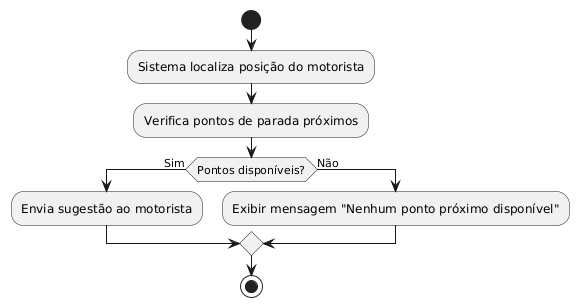

The diagram above was rendered by PlantUML. Its source (embedded in the PNG):
@startuml
' Diagrama de Atividade - Sugerir Pontos de Descanso
start
:Sistema localiza posição do motorista;
:Verifica pontos de parada próximos;
if (Pontos disponíveis?) then (Sim)
  :Envia sugestão ao motorista;
else (Não)
  :Exibir mensagem "Nenhum ponto próximo disponível";
endif
stop
@enduml